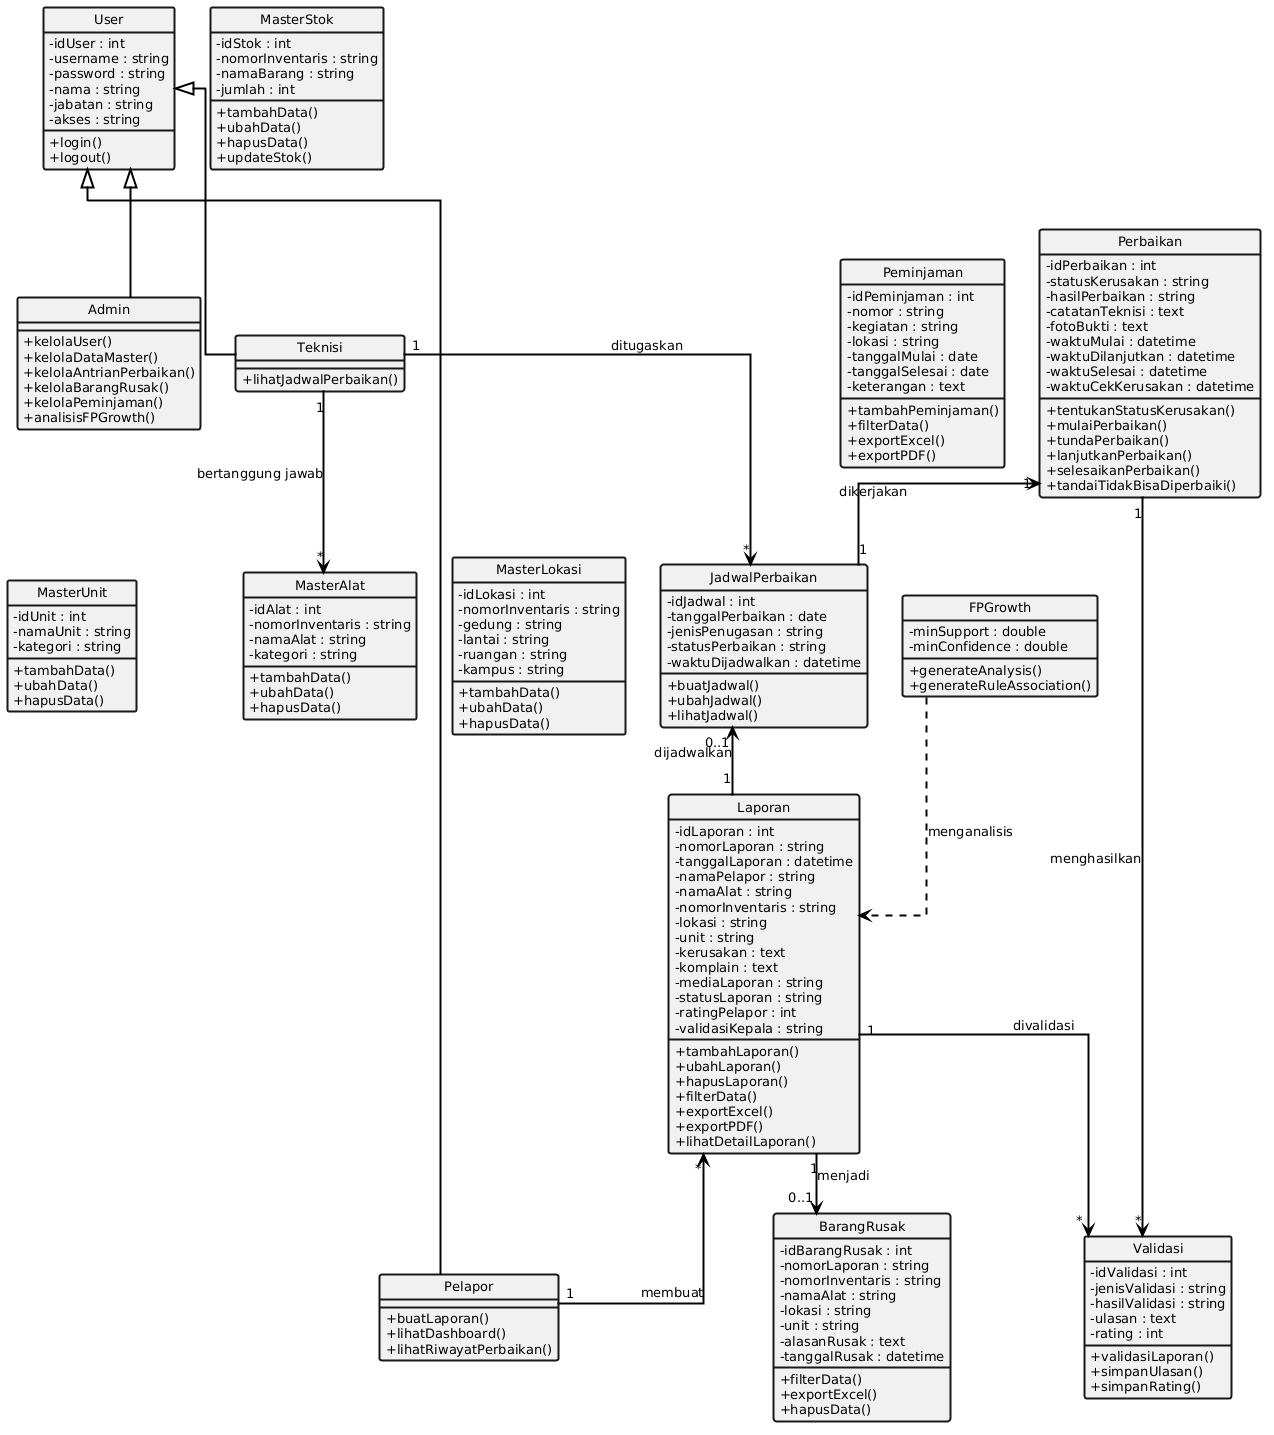

The diagram above was rendered by PlantUML. Its source (embedded in the PNG):
@startuml
top to bottom direction

skinparam linetype ortho
skinparam shadowing false
skinparam classAttributeIconSize 0

skinparam ArrowThickness 2
skinparam ArrowColor black
skinparam ClassBorderThickness 2

skinparam DefaultFontName Arial
skinparam DefaultFontStyle bold
skinparam DefaultFontSize 13

hide circle

'==================================================
' USER
'==================================================

class User {
    - idUser : int
    - username : string
    - password : string
    - nama : string
    - jabatan : string
    - akses : string

    + login()
    + logout()
}

class Admin {
    + kelolaUser()
    + kelolaDataMaster()
    + kelolaAntrianPerbaikan()
    + kelolaBarangRusak()
    + kelolaPeminjaman()
    + analisisFPGrowth()
}

class Teknisi {
    + lihatJadwalPerbaikan()
}

class Pelapor {
    + buatLaporan()
    + lihatDashboard()
    + lihatRiwayatPerbaikan()
}

'==================================================
' LAPORAN
'==================================================

class Laporan {

    - idLaporan : int
    - nomorLaporan : string
    - tanggalLaporan : datetime
    - namaPelapor : string
    - namaAlat : string
    - nomorInventaris : string
    - lokasi : string
    - unit : string
    - kerusakan : text
    - komplain : text
    - mediaLaporan : string
    - statusLaporan : string
    - ratingPelapor : int
    - validasiKepala : string

    + tambahLaporan()
    + ubahLaporan()
    + hapusLaporan()
    + filterData()
    + exportExcel()
    + exportPDF()
    + lihatDetailLaporan()

}

'==================================================
' MASTER ALAT
'==================================================

class MasterAlat {

    - idAlat : int
    - nomorInventaris : string
    - namaAlat : string
    - kategori : string

    + tambahData()
    + ubahData()
    + hapusData()

}

class MasterLokasi {

    - idLokasi : int
    - nomorInventaris : string
    - gedung : string
    - lantai : string
    - ruangan : string
    - kampus : string

    + tambahData()
    + ubahData()
    + hapusData()

}

class MasterUnit {

    - idUnit : int
    - namaUnit : string
    - kategori : string

    + tambahData()
    + ubahData()
    + hapusData()

}

class MasterStok {

    - idStok : int
    - nomorInventaris : string
    - namaBarang : string
    - jumlah : int

    + tambahData()
    + ubahData()
    + hapusData()
    + updateStok()

}

'==================================================
' JADWAL PERBAIKAN
'==================================================

class JadwalPerbaikan {

    - idJadwal : int
    - tanggalPerbaikan : date
    - jenisPenugasan : string
    - statusPerbaikan : string
    - waktuDijadwalkan : datetime

    + buatJadwal()
    + ubahJadwal()
    + lihatJadwal()

}

'==================================================
' PERBAIKAN
'==================================================

class Perbaikan {

    - idPerbaikan : int
    - statusKerusakan : string
    - hasilPerbaikan : string
    - catatanTeknisi : text
    - fotoBukti : text
    - waktuMulai : datetime
    - waktuDilanjutkan : datetime
    - waktuSelesai : datetime
    - waktuCekKerusakan : datetime

    + tentukanStatusKerusakan()
    + mulaiPerbaikan()
    + tundaPerbaikan()
    + lanjutkanPerbaikan()
    + selesaikanPerbaikan()
    + tandaiTidakBisaDiperbaiki()

}

'==================================================
' VALIDASI
'==================================================

class Validasi {

    - idValidasi : int
    - jenisValidasi : string
    - hasilValidasi : string
    - ulasan : text
    - rating : int

    + validasiLaporan()
    + simpanUlasan()
    + simpanRating()

}

'==================================================
' BARANG RUSAK
'==================================================

class BarangRusak {

    - idBarangRusak : int
    - nomorLaporan : string
    - nomorInventaris : string
    - namaAlat : string
    - lokasi : string
    - unit : string
    - alasanRusak : text
    - tanggalRusak : datetime

    + filterData()
    + exportExcel()
    + hapusData()

}

'==================================================
' PEMINJAMAN
'==================================================

class Peminjaman {

    - idPeminjaman : int
    - nomor : string
    - kegiatan : string
    - lokasi : string
    - tanggalMulai : date
    - tanggalSelesai : date
    - keterangan : text

    + tambahPeminjaman()
    + filterData()
    + exportExcel()
    + exportPDF()

}

'==================================================
' FP GROWTH
'==================================================

class FPGrowth {

    - minSupport : double
    - minConfidence : double

    + generateAnalysis()
    + generateRuleAssociation()

}

'==================================================
' INHERITANCE
'==================================================

User <|-- Admin
User <|-- Teknisi
User <|-- Pelapor

'==================================================
' POSITIONING
'==================================================

Admin -[hidden]right- Teknisi
Teknisi -[hidden]right- Pelapor

MasterLokasi -[hidden]left- MasterAlat
MasterUnit -[hidden]right- MasterAlat

Laporan -[hidden]down- Pelapor

JadwalPerbaikan -[hidden]down- Laporan
Perbaikan -[hidden]down- JadwalPerbaikan
Validasi -[hidden]down- Perbaikan

BarangRusak -[hidden]left- Perbaikan
Peminjaman -[hidden]right- Perbaikan

FPGrowth -[hidden]down- Validasi

'==================================================
' RELASI DATABASE
'==================================================

Pelapor "1" --> "*" Laporan : membuat

Teknisi "1" --> "*" MasterAlat : bertanggung jawab

Laporan "1" --> "0..1" JadwalPerbaikan : dijadwalkan

Teknisi "1" --> "*" JadwalPerbaikan : ditugaskan

JadwalPerbaikan "1" --> "1" Perbaikan : dikerjakan

Laporan "1" --> "*" Validasi : divalidasi

Perbaikan "1" --> "*" Validasi : menghasilkan

Laporan "1" --> "0..1" BarangRusak : menjadi

FPGrowth ..> Laporan : menganalisis
@enduml